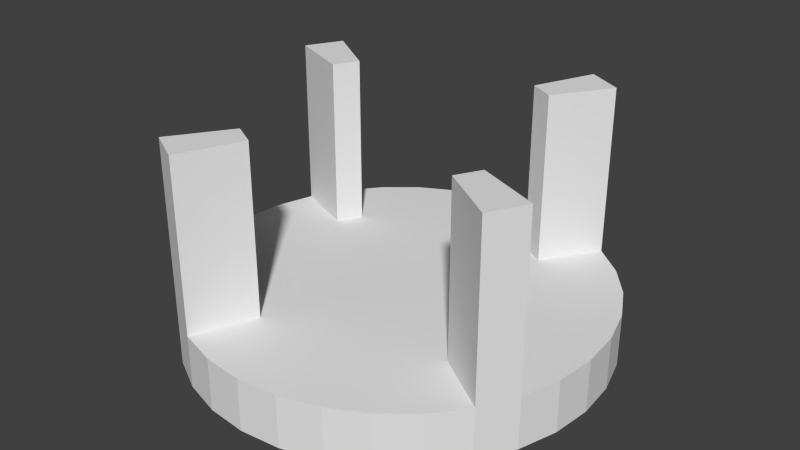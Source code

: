 # Source: validator.blend  (saved by Blender 2.75.0; exported with 4.5.12 LTS)
import bpy
from mathutils import Matrix  # noqa: F401  (used for matrix-valued properties, if any)

bpy.ops.wm.read_factory_settings(use_empty=True)
scene = bpy.context.scene
scene.name = 'Scene'

# ---- collections
col_collection_1 = bpy.data.collections.new('Collection 1'); scene.collection.children.link(col_collection_1)

# ---- world
world_world = bpy.data.worlds.new('World'); scene.world = world_world
world_world.color = (0.05088, 0.05088, 0.05088)
world_world.use_sun_shadow = False
world_world.sun_shadow_jitter_overblur = 0.0
world_world.cycles.sampling_method = 'MANUAL'
world_world.cycles.sample_map_resolution = 256

# ---- meshes
me_cylinder = bpy.data.meshes.new('Cylinder')
me_cylinder.from_pydata([(0.0, 1.0, 0.1235), (0.0, 1.0, 0.5), (0.1951, 0.9808, 0.1235), (0.1951, 0.9808, 0.5), (0.3827, 0.9239, 0.1235), (0.3827, 0.9239, 0.5), (0.5556, 0.8315, 0.1235), (0.5556, 0.8315, 0.5), (0.7071, 0.7071, 0.1235), (0.7071, 0.7071, 0.5), (0.8315, 0.5556, 0.1235), (0.8315, 0.5556, 0.5), (0.9239, 0.3827, 0.1235), (0.9239, 0.3827, 0.5), (0.9808, 0.1951, 0.1235), (0.9808, 0.1951, 0.5), (1.0, 7.55e-08, 0.1235), (1.0, 7.55e-08, 0.5), (0.9808, -0.1951, 0.1235), (0.9808, -0.1951, 0.5), (0.9239, -0.3827, 0.1235), (0.9239, -0.3827, 0.5), (0.8315, -0.5556, 0.1235), (0.8315, -0.5556, 0.5), (0.7071, -0.7071, 0.1235), (0.7071, -0.7071, 0.5), (0.5556, -0.8315, 0.1235), (0.5556, -0.8315, 0.5), (0.3827, -0.9239, 0.1235), (0.3827, -0.9239, 0.5), (0.1951, -0.9808, 0.1235), (0.1951, -0.9808, 0.5), (-3.258e-07, -1.0, 0.1235), (-3.258e-07, -1.0, 0.5), (-0.1951, -0.9808, 0.1235), (-0.1951, -0.9808, 0.5), (-0.3827, -0.9239, 0.1235), (-0.3827, -0.9239, 0.5), (-0.5556, -0.8315, 0.1235), (-0.5556, -0.8315, 0.5), (-0.7071, -0.7071, 0.1235), (-0.7071, -0.7071, 0.5), (-0.8315, -0.5556, 0.1235), (-0.8315, -0.5556, 0.5), (-0.9239, -0.3827, 0.1235), (-0.9239, -0.3827, 0.5), (-0.9808, -0.1951, 0.1235), (-0.9808, -0.1951, 0.5), (-1.0, 9.656e-07, 0.1235), (-1.0, 9.656e-07, 0.5), (-0.9808, 0.1951, 0.1235), (-0.9808, 0.1951, 0.5), (-0.9239, 0.3827, 0.1235), (-0.9239, 0.3827, 0.5), (-0.8315, 0.5556, 0.1235), (-0.8315, 0.5556, 0.5), (-0.7071, 0.7071, 0.1235), (-0.7071, 0.7071, 0.5), (-0.5556, 0.8315, 0.1235), (-0.5556, 0.8315, 0.5), (-0.3827, 0.9239, 0.1235), (-0.3827, 0.9239, 0.5), (-0.1951, 0.9808, 0.1235), (-0.1951, 0.9808, 0.5), (-2.566e-08, 1.479, 0.1235), (0.2886, 1.451, 0.1235), (0.2886, 1.451, 0.5), (-2.566e-08, 1.479, 0.5), (0.5661, 1.367, 0.1235), (0.5661, 1.367, 0.5), (0.8218, 1.23, 0.1235), (0.8218, 1.23, 0.5), (1.046, 1.046, 0.1235), (1.046, 1.046, 0.5), (1.23, 0.8218, 0.1235), (1.23, 0.8218, 0.5), (1.367, 0.5661, 0.1235), (1.367, 0.5661, 0.5), (1.451, 0.2886, 0.1235), (1.451, 0.2886, 0.5), (1.479, -4.097e-08, 0.1235), (1.479, -4.097e-08, 0.5), (1.451, -0.2886, 0.1235), (1.451, -0.2886, 0.5), (1.367, -0.5661, 0.1235), (1.367, -0.5661, 0.5), (1.23, -0.8218, 0.1235), (1.23, -0.8218, 0.5), (1.046, -1.046, 0.1235), (1.046, -1.046, 0.5), (0.8218, -1.23, 0.1235), (0.8218, -1.23, 0.5), (0.5661, -1.367, 0.1235), (0.5661, -1.367, 0.5), (0.2886, -1.451, 0.1235), (0.2886, -1.451, 0.5), (-5.077e-07, -1.479, 0.1235), (-5.077e-07, -1.479, 0.5), (-0.2886, -1.451, 0.1235), (-0.2886, -1.451, 0.5), (-0.5661, -1.367, 0.1235), (-0.5661, -1.367, 0.5), (-0.8218, -1.23, 0.1235), (-0.8218, -1.23, 0.5), (-1.046, -1.046, 0.1235), (-1.046, -1.046, 0.5), (-1.23, -0.8218, 0.1235), (-1.23, -0.8218, 0.5), (-1.367, -0.5661, 0.1235), (-1.367, -0.5661, 0.5), (-1.451, -0.2886, 0.1235), (-1.451, -0.2886, 0.5), (-1.479, 1.276e-06, 0.1235), (-1.479, 1.276e-06, 0.5), (-1.451, 0.2886, 0.1235), (-1.451, 0.2886, 0.5), (-1.367, 0.5661, 0.1235), (-1.367, 0.5661, 0.5), (-1.23, 0.8218, 0.1235), (-1.23, 0.8218, 0.5), (-1.046, 1.046, 0.1235), (-1.046, 1.046, 0.5), (-0.8218, 1.23, 0.1235), (-0.8218, 1.23, 0.5), (-0.5661, 1.367, 0.1235), (-0.5661, 1.367, 0.5), (-0.2886, 1.451, 0.1235), (-0.2886, 1.451, 0.5), (0.9239, -0.3827, 1.714), (0.8315, -0.5556, 1.714), (1.23, -0.8218, 1.714), (1.367, -0.5661, 1.714), (-0.3827, -0.9239, 1.714), (-0.5556, -0.8315, 1.714), (-0.8218, -1.23, 1.714), (-0.5661, -1.367, 1.714), (-0.9239, 0.3827, 1.714), (-0.8315, 0.5556, 1.714), (-1.23, 0.8218, 1.714), (-1.367, 0.5661, 1.714), (0.3827, 0.9239, 1.714), (0.5556, 0.8315, 1.714), (0.8218, 1.23, 1.714), (0.5661, 1.367, 1.714)], [], [(58, 56, 120, 122), (40, 38, 102, 104), (3, 5, 69, 66), (22, 20, 84, 86), (55, 57, 121, 119), (4, 2, 65, 68), (56, 54, 118, 120), (19, 21, 85, 83), (38, 36, 100, 102), (20, 18, 82, 84), (1, 3, 66, 67), (35, 37, 101, 99), (54, 52, 116, 118), (2, 0, 64, 65), (17, 19, 83, 81), (36, 34, 98, 100), (18, 16, 80, 82), (51, 53, 117, 115), (33, 35, 99, 97), (52, 50, 114, 116), (15, 17, 81, 79), (34, 32, 96, 98), (16, 14, 78, 80), (49, 51, 115, 113), (31, 33, 97, 95), (50, 48, 112, 114), (13, 15, 79, 77), (3, 1, 63, 61, 59, 57, 55, 53, 51, 49, 47, 45, 43, 41, 39, 37, 35, 33, 31, 29, 27, 25, 23, 21, 19, 17, 15, 13, 11, 9, 7, 5), (32, 30, 94, 96), (14, 12, 76, 78), (0, 2, 4, 6, 8, 10, 12, 14, 16, 18, 20, 22, 24, 26, 28, 30, 32, 34, 36, 38, 40, 42, 44, 46, 48, 50, 52, 54, 56, 58, 60, 62), (64, 67, 66, 65), (65, 66, 69, 68), (68, 69, 71, 70), (70, 71, 73, 72), (72, 73, 75, 74), (74, 75, 77, 76), (76, 77, 79, 78), (78, 79, 81, 80), (80, 81, 83, 82), (82, 83, 85, 84), (84, 85, 87, 86), (86, 87, 89, 88), (88, 89, 91, 90), (90, 91, 93, 92), (92, 93, 95, 94), (94, 95, 97, 96), (96, 97, 99, 98), (98, 99, 101, 100), (100, 101, 103, 102), (102, 103, 105, 104), (104, 105, 107, 106), (106, 107, 109, 108), (108, 109, 111, 110), (110, 111, 113, 112), (112, 113, 115, 114), (114, 115, 117, 116), (116, 117, 119, 118), (118, 119, 121, 120), (120, 121, 123, 122), (122, 123, 125, 124), (126, 127, 67, 64), (124, 125, 127, 126), (39, 41, 105, 103), (6, 4, 68, 70), (57, 59, 123, 121), (24, 22, 86, 88), (42, 40, 104, 106), (23, 25, 89, 87), (60, 58, 122, 124), (41, 43, 107, 105), (8, 6, 70, 72), (59, 61, 125, 123), (26, 24, 88, 90), (7, 9, 73, 71), (44, 42, 106, 108), (25, 27, 91, 89), (62, 60, 124, 126), (43, 45, 109, 107), (10, 8, 72, 74), (61, 63, 127, 125), (28, 26, 90, 92), (9, 11, 75, 73), (46, 44, 108, 110), (27, 29, 93, 91), (0, 62, 126, 64), (45, 47, 111, 109), (12, 10, 74, 76), (63, 1, 67, 127), (30, 28, 92, 94), (11, 13, 77, 75), (48, 46, 110, 112), (29, 31, 95, 93), (47, 49, 113, 111), (128, 129, 130, 131), (23, 129, 128, 21), (87, 130, 129, 23), (85, 131, 130, 87), (21, 128, 131, 85), (132, 133, 134, 135), (39, 133, 132, 37), (103, 134, 133, 39), (101, 135, 134, 103), (37, 132, 135, 101), (136, 137, 138, 139), (55, 137, 136, 53), (119, 138, 137, 55), (117, 139, 138, 119), (53, 136, 139, 117), (140, 141, 142, 143), (7, 141, 140, 5), (71, 142, 141, 7), (69, 143, 142, 71), (5, 140, 143, 69)])
me_cylinder.use_remesh_preserve_volume = False
me_cylinder.use_remesh_preserve_attributes = False
me_cylinder.use_mirror_vertex_groups = False
me_cylinder.update()

# ---- objects
ob_cylinder = bpy.data.objects.new('Cylinder', me_cylinder)

# ---- transforms, parenting, visibility, modifiers, constraints
ob_cylinder.location = (0.0, 0.0, 0.4898)
ob_cylinder.lineart.crease_threshold = 0.0

# ---- collection membership
col_collection_1.objects.link(ob_cylinder)

# ---- scene / render settings (as saved in the file)
scene.frame_start = 1; scene.frame_end = 250; scene.frame_set(1)
scene.render.engine = 'BLENDER_EEVEE_NEXT'
scene.render.resolution_percentage = 50
scene.render.dither_intensity = 0.0
scene.cycles.use_denoising = False
scene.cycles.samples = 10
scene.cycles.sampling_pattern = 'TABULATED_SOBOL'
scene.cycles.light_sampling_threshold = 0.0
scene.cycles.use_adaptive_sampling = False
scene.cycles.use_light_tree = False
scene.cycles.blur_glossy = 0.0
scene.cycles.pixel_filter_type = 'GAUSSIAN'
scene.cycles.sample_clamp_indirect = 0.0
scene.view_settings.view_transform = 'Standard'
bpy.context.view_layer.update()

# ---- added for rendering (the .blend has no active camera and no usable light): camera, sun
cam_auto = bpy.data.cameras.new('AutoCamera')
cam_auto.lens = 50.0
cam_auto.sensor_width = 36.0
cam_auto.clip_end = 1000.0
ob_auto_camera = bpy.data.objects.new('AutoCamera', cam_auto)
scene.collection.objects.link(ob_auto_camera)
ob_auto_camera.location = (4.14146, -4.96975, 4.72188)
ob_auto_camera.rotation_euler = (1.09748, -7.21219e-08, 0.694738)
scene.camera = ob_auto_camera
light_auto_sun = bpy.data.lights.new('AutoSun', 'SUN')
light_auto_sun.energy = 3.0
light_auto_sun.angle = 0.0523599
ob_auto_sun = bpy.data.objects.new('AutoSun', light_auto_sun)
scene.collection.objects.link(ob_auto_sun)
ob_auto_sun.rotation_euler = (0.872665, 0.174533, 0.523599)
bpy.context.view_layer.update()
